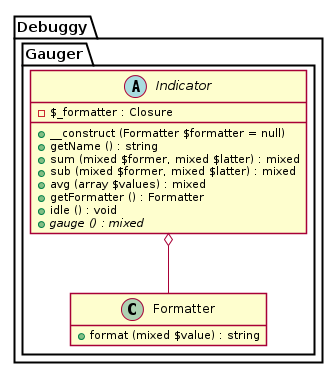

The diagram above was rendered by PlantUML. Its source (embedded in the PNG):
@startuml





hide empty fields
hide empty methods

skinparam shadowing false







package Debuggy {
	namespace Gauger {
		class "Formatter" as _Formatter {
			+ format (mixed $value) : string
		}
	}
}




package Debuggy {
	namespace Gauger {
		abstract class "Indicator" as _Indicator {
			- $_formatter : Closure
			+ __construct (Formatter $formatter = null)
			+ getName () : string
			+ sum (mixed $former, mixed $latter) : mixed
			+ sub (mixed $former, mixed $latter) : mixed
			+ avg (array $values) : mixed
			+ getFormatter () : Formatter
			+ idle () : void
			+ {abstract} gauge () : mixed
		}

		_Indicator o-- _Formatter
	}
}

@enduml